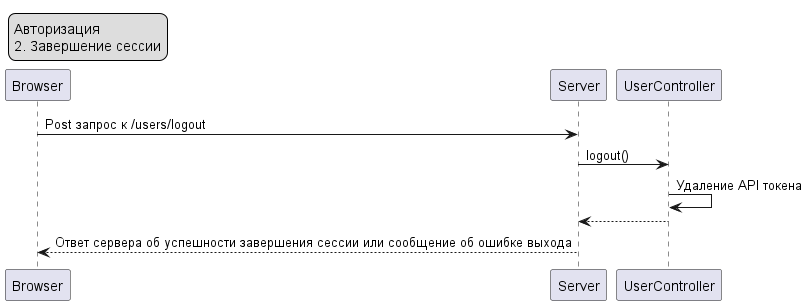

The diagram above was rendered by PlantUML. Its source (embedded in the PNG):
@startuml
legend top left
Авторизация 
2. Завершение сессии
endlegend

participant Browser as B
participant Server as S
participant UserController as С
B -> S : Post запрос к /users/logout
S -> С : logout()
С -> С: Удаление API токена
С --> S : 
S --> B : Ответ сервера об успешности завершения сессии или сообщение об ошибке выхода
@enduml